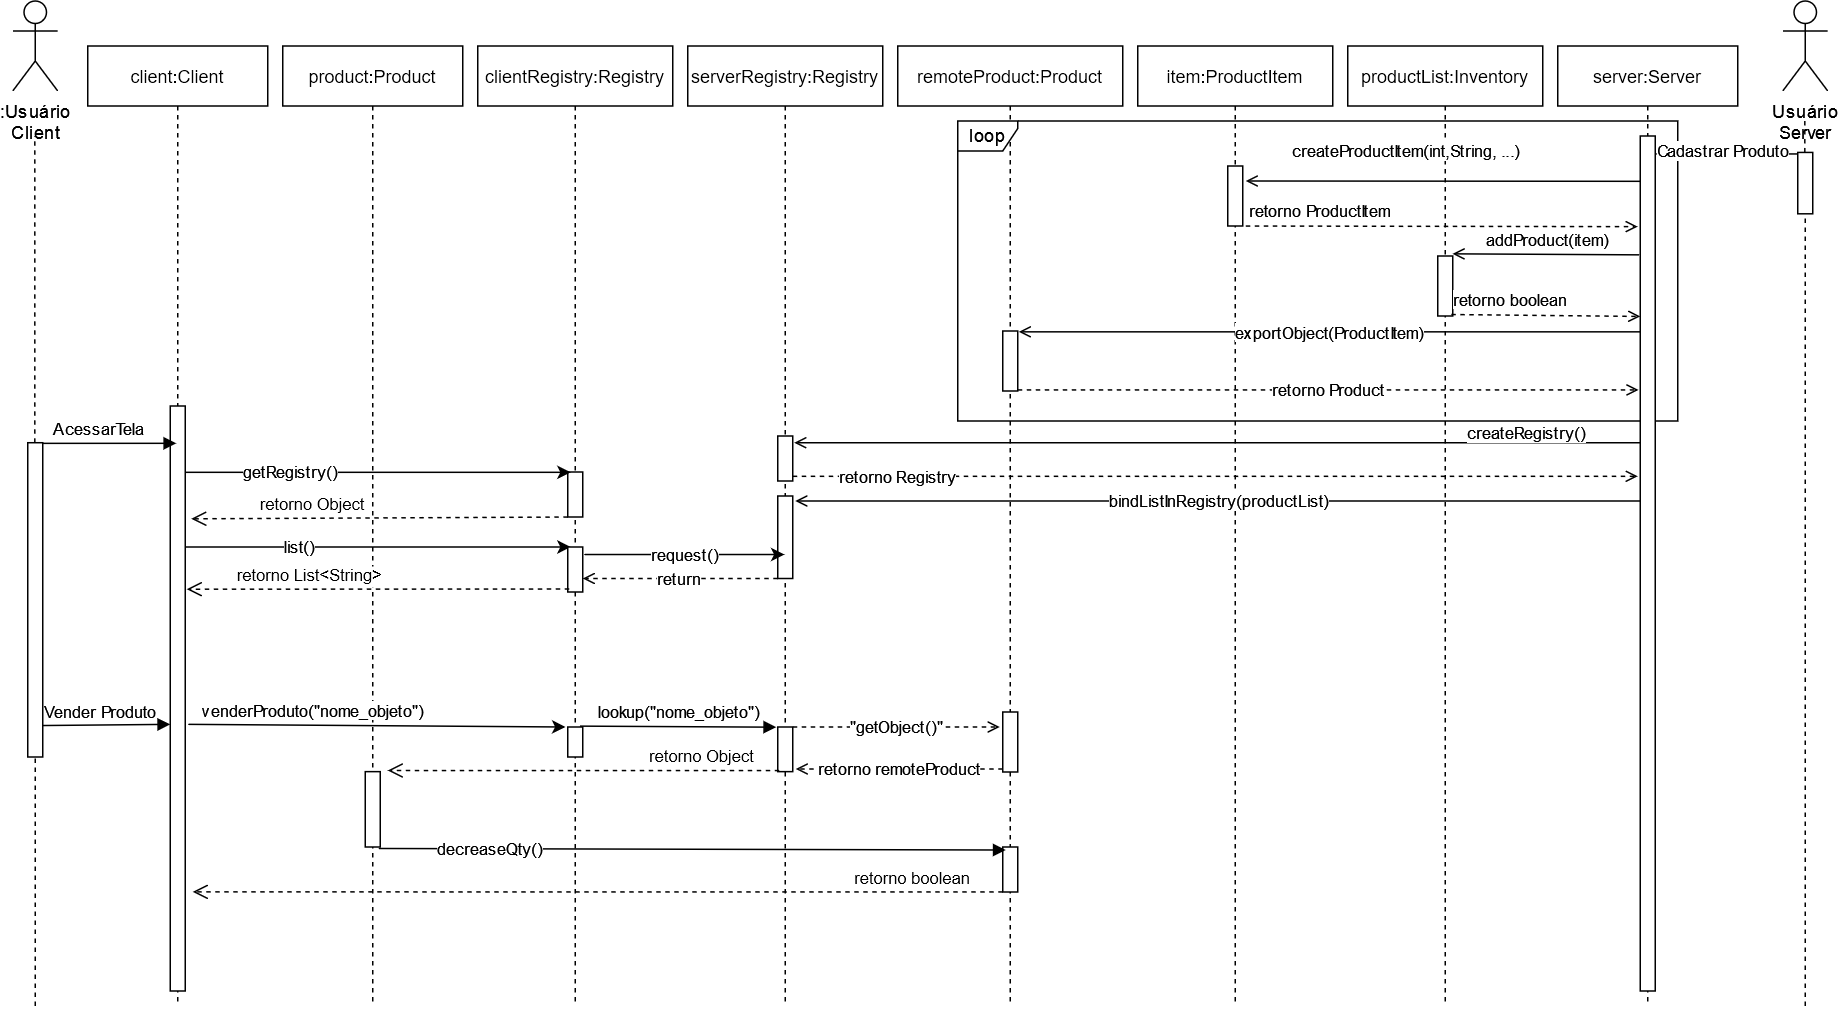

The diagram above was exported from draw.io. Its source (the exported page's mxGraphModel, read from the mxfile embedded in the PNG):
<mxGraphModel dx="2881" dy="1114" grid="1" gridSize="10" guides="1" tooltips="1" connect="1" arrows="1" fold="1" page="1" pageScale="1" pageWidth="850" pageHeight="1100" math="0" shadow="0">
  <root>
    <mxCell id="0" />
    <mxCell id="1" parent="0" />
    <mxCell id="2" value="product:Product" style="shape=umlLifeline;perimeter=lifelinePerimeter;container=1;collapsible=0;recursiveResize=0;rounded=0;shadow=0;strokeWidth=1;" vertex="1" parent="1">
      <mxGeometry x="-20" y="60" width="120" height="640" as="geometry" />
    </mxCell>
    <mxCell id="3" value="" style="points=[];perimeter=orthogonalPerimeter;rounded=0;shadow=0;strokeWidth=1;" vertex="1" parent="2">
      <mxGeometry x="55" y="483.76" width="10" height="50.24" as="geometry" />
    </mxCell>
    <mxCell id="4" value="list()" style="rounded=0;orthogonalLoop=1;jettySize=auto;html=1;entryX=0.2;entryY=0.007;entryDx=0;entryDy=0;entryPerimeter=0;" edge="1" parent="2">
      <mxGeometry x="-0.4163" relative="1" as="geometry">
        <mxPoint x="-65" y="334" as="sourcePoint" />
        <mxPoint x="192" y="334" as="targetPoint" />
        <mxPoint as="offset" />
      </mxGeometry>
    </mxCell>
    <mxCell id="5" value="clientRegistry:Registry" style="shape=umlLifeline;perimeter=lifelinePerimeter;container=1;collapsible=0;recursiveResize=0;rounded=0;shadow=0;strokeWidth=1;size=40;" vertex="1" parent="1">
      <mxGeometry x="110" y="60" width="130" height="640" as="geometry" />
    </mxCell>
    <mxCell id="6" value="" style="points=[];perimeter=orthogonalPerimeter;rounded=0;shadow=0;strokeWidth=1;" vertex="1" parent="5">
      <mxGeometry x="60" y="284" width="10" height="30" as="geometry" />
    </mxCell>
    <mxCell id="7" value="" style="points=[];perimeter=orthogonalPerimeter;rounded=0;shadow=0;strokeWidth=1;" vertex="1" parent="5">
      <mxGeometry x="60" y="454" width="10" height="20" as="geometry" />
    </mxCell>
    <mxCell id="8" value="" style="points=[];perimeter=orthogonalPerimeter;rounded=0;shadow=0;strokeWidth=1;" vertex="1" parent="5">
      <mxGeometry x="60" y="334" width="10" height="30" as="geometry" />
    </mxCell>
    <mxCell id="9" value="remoteProduct:Product" style="shape=umlLifeline;perimeter=lifelinePerimeter;container=1;collapsible=0;recursiveResize=0;rounded=0;shadow=0;strokeWidth=1;" vertex="1" parent="1">
      <mxGeometry x="390" y="60" width="150" height="640" as="geometry" />
    </mxCell>
    <mxCell id="10" value="" style="points=[];perimeter=orthogonalPerimeter;rounded=0;shadow=0;strokeWidth=1;" vertex="1" parent="9">
      <mxGeometry x="70" y="534" width="10" height="30" as="geometry" />
    </mxCell>
    <mxCell id="11" value="" style="points=[];perimeter=orthogonalPerimeter;rounded=0;shadow=0;strokeWidth=1;" vertex="1" parent="9">
      <mxGeometry x="70" y="444" width="10" height="40" as="geometry" />
    </mxCell>
    <mxCell id="12" value="client:Client" style="shape=umlLifeline;perimeter=lifelinePerimeter;container=1;collapsible=0;recursiveResize=0;rounded=0;shadow=0;strokeWidth=1;" vertex="1" parent="1">
      <mxGeometry x="-150" y="60" width="120" height="640" as="geometry" />
    </mxCell>
    <mxCell id="13" value="" style="points=[];perimeter=orthogonalPerimeter;rounded=0;shadow=0;strokeWidth=1;" vertex="1" parent="12">
      <mxGeometry x="55" y="240" width="10" height="390" as="geometry" />
    </mxCell>
    <mxCell id="14" value="Vender Produto" style="endArrow=block;html=1;exitX=1;exitY=0.002;exitDx=0;exitDy=0;exitPerimeter=0;endFill=1;entryX=0;entryY=0.348;entryDx=0;entryDy=0;entryPerimeter=0;" edge="1" parent="12">
      <mxGeometry x="-0.1015" y="9" width="50" height="50" relative="1" as="geometry">
        <mxPoint x="-30" y="453.01904" as="sourcePoint" />
        <mxPoint x="54.999999999999545" y="452.23296000000005" as="targetPoint" />
        <mxPoint as="offset" />
      </mxGeometry>
    </mxCell>
    <mxCell id="15" value="&lt;div&gt;:Usuário&lt;/div&gt;&lt;div&gt;Client&lt;br&gt;&lt;/div&gt;" style="shape=umlActor;verticalLabelPosition=bottom;verticalAlign=top;html=1;outlineConnect=0;" vertex="1" parent="1">
      <mxGeometry x="-200" y="30" width="30" height="60" as="geometry" />
    </mxCell>
    <mxCell id="16" value="" style="endArrow=none;dashed=1;html=1;" edge="1" target="19" parent="1">
      <mxGeometry width="50" height="50" relative="1" as="geometry">
        <mxPoint x="-185" y="700" as="sourcePoint" />
        <mxPoint x="-185.32999999999993" y="120" as="targetPoint" />
      </mxGeometry>
    </mxCell>
    <mxCell id="17" value="" style="group" vertex="1" connectable="0" parent="1">
      <mxGeometry x="-190" y="120" width="10" height="320" as="geometry" />
    </mxCell>
    <mxCell id="18" value="" style="endArrow=none;dashed=1;html=1;" edge="1" parent="17" source="19">
      <mxGeometry width="50" height="50" relative="1" as="geometry">
        <mxPoint x="4.670000000000002" y="380.9523809523809" as="sourcePoint" />
        <mxPoint x="4.670000000000002" as="targetPoint" />
      </mxGeometry>
    </mxCell>
    <mxCell id="19" value="" style="points=[];perimeter=orthogonalPerimeter;rounded=0;shadow=0;strokeWidth=1;" vertex="1" parent="17">
      <mxGeometry y="204.48000000000002" width="10" height="209.52" as="geometry" />
    </mxCell>
    <mxCell id="20" value="AcessarTela" style="endArrow=block;html=1;exitX=1;exitY=0.002;exitDx=0;exitDy=0;exitPerimeter=0;endFill=1;entryX=0.492;entryY=0.142;entryDx=0;entryDy=0;entryPerimeter=0;" edge="1" source="19" parent="1">
      <mxGeometry x="-0.1708" y="10" width="50" height="50" relative="1" as="geometry">
        <mxPoint x="120" y="614" as="sourcePoint" />
        <mxPoint x="-90.96000000000004" y="324.8800000000001" as="targetPoint" />
        <mxPoint as="offset" />
      </mxGeometry>
    </mxCell>
    <mxCell id="21" value="retorno Object" style="verticalAlign=bottom;endArrow=open;dashed=1;endSize=8;shadow=0;strokeWidth=1;exitX=0;exitY=1;exitDx=0;exitDy=0;exitPerimeter=0;entryX=1.4;entryY=0.094;entryDx=0;entryDy=0;entryPerimeter=0;" edge="1" source="6" parent="1">
      <mxGeometry x="0.3591" relative="1" as="geometry">
        <mxPoint x="-81" y="375.19488" as="targetPoint" />
        <mxPoint x="174.94000000000005" y="393.55000000000007" as="sourcePoint" />
        <mxPoint as="offset" />
      </mxGeometry>
    </mxCell>
    <mxCell id="22" value="lookup(&quot;nome_objeto&quot;)" style="endArrow=block;html=1;endFill=1;entryX=-0.1;entryY=0.004;entryDx=0;entryDy=0;entryPerimeter=0;exitX=0.8;exitY=-0.029;exitDx=0;exitDy=0;exitPerimeter=0;" edge="1" source="7" target="27" parent="1">
      <mxGeometry y="10" width="50" height="50" relative="1" as="geometry">
        <mxPoint x="175" y="404" as="sourcePoint" />
        <mxPoint x="180" y="344" as="targetPoint" />
        <mxPoint as="offset" />
      </mxGeometry>
    </mxCell>
    <mxCell id="23" value="retorno boolean" style="verticalAlign=bottom;endArrow=open;dashed=1;endSize=8;shadow=0;strokeWidth=1;exitX=0;exitY=0.998;exitDx=0;exitDy=0;exitPerimeter=0;entryX=1.5;entryY=0.555;entryDx=0;entryDy=0;entryPerimeter=0;" edge="1" source="10" parent="1">
      <mxGeometry x="-0.7778" relative="1" as="geometry">
        <mxPoint x="-80.00000000000045" y="623.9136000000001" as="targetPoint" />
        <mxPoint x="360.7099999999998" y="523.8800000000001" as="sourcePoint" />
        <mxPoint as="offset" />
      </mxGeometry>
    </mxCell>
    <mxCell id="24" value="decreaseQty()" style="endArrow=block;html=1;endFill=1;entryX=0.2;entryY=0.067;entryDx=0;entryDy=0;entryPerimeter=0;exitX=0.9;exitY=0.033;exitDx=0;exitDy=0;exitPerimeter=0;" edge="1" target="10" parent="1">
      <mxGeometry x="-0.6414" width="50" height="50" relative="1" as="geometry">
        <mxPoint x="44" y="594.99" as="sourcePoint" />
        <mxPoint x="358.35000000000014" y="494.00000000000006" as="targetPoint" />
        <mxPoint as="offset" />
      </mxGeometry>
    </mxCell>
    <mxCell id="25" value="getRegistry()" style="rounded=0;orthogonalLoop=1;jettySize=auto;html=1;entryX=0.2;entryY=0.007;entryDx=0;entryDy=0;entryPerimeter=0;" edge="1" target="6" parent="1">
      <mxGeometry x="-0.4554" relative="1" as="geometry">
        <mxPoint x="-85.00000000000045" y="344.21000000000004" as="sourcePoint" />
        <mxPoint as="offset" />
      </mxGeometry>
    </mxCell>
    <mxCell id="26" value="serverRegistry:Registry" style="shape=umlLifeline;perimeter=lifelinePerimeter;container=1;collapsible=0;recursiveResize=0;rounded=0;shadow=0;strokeWidth=1;size=40;" vertex="1" parent="1">
      <mxGeometry x="250" y="60" width="130" height="640" as="geometry" />
    </mxCell>
    <mxCell id="27" value="" style="points=[];perimeter=orthogonalPerimeter;rounded=0;shadow=0;strokeWidth=1;" vertex="1" parent="26">
      <mxGeometry x="60" y="454" width="10" height="29.76" as="geometry" />
    </mxCell>
    <mxCell id="28" value="" style="points=[];perimeter=orthogonalPerimeter;rounded=0;shadow=0;strokeWidth=1;" vertex="1" parent="26">
      <mxGeometry x="60" y="300" width="10" height="55" as="geometry" />
    </mxCell>
    <mxCell id="29" value="" style="points=[];perimeter=orthogonalPerimeter;rounded=0;shadow=0;strokeWidth=1;" vertex="1" parent="26">
      <mxGeometry x="60" y="260" width="10" height="30" as="geometry" />
    </mxCell>
    <mxCell id="30" value="productList:Inventory" style="shape=umlLifeline;perimeter=lifelinePerimeter;container=1;collapsible=0;recursiveResize=0;rounded=0;shadow=0;strokeWidth=1;size=40;" vertex="1" parent="1">
      <mxGeometry x="690" y="60" width="130" height="640" as="geometry" />
    </mxCell>
    <mxCell id="31" value="loop" style="shape=umlFrame;whiteSpace=wrap;html=1;width=40;height=20;" vertex="1" parent="30">
      <mxGeometry x="-260" y="50" width="480" height="200" as="geometry" />
    </mxCell>
    <mxCell id="32" value="" style="points=[];perimeter=orthogonalPerimeter;rounded=0;shadow=0;strokeWidth=1;" vertex="1" parent="30">
      <mxGeometry x="60" y="140" width="10" height="40" as="geometry" />
    </mxCell>
    <mxCell id="33" value="server:Server" style="shape=umlLifeline;perimeter=lifelinePerimeter;container=1;collapsible=0;recursiveResize=0;rounded=0;shadow=0;strokeWidth=1;" vertex="1" parent="1">
      <mxGeometry x="830" y="60" width="120" height="640" as="geometry" />
    </mxCell>
    <mxCell id="34" value="" style="points=[];perimeter=orthogonalPerimeter;rounded=0;shadow=0;strokeWidth=1;" vertex="1" parent="33">
      <mxGeometry x="55" y="60" width="10" height="570" as="geometry" />
    </mxCell>
    <mxCell id="35" value="" style="group" vertex="1" connectable="0" parent="1">
      <mxGeometry x="980" y="30" width="30" height="520" as="geometry" />
    </mxCell>
    <mxCell id="36" value="&lt;div&gt;Usuário&lt;/div&gt;&lt;div&gt;Server&lt;br&gt;&lt;/div&gt;" style="shape=umlActor;verticalLabelPosition=bottom;verticalAlign=top;html=1;outlineConnect=0;" vertex="1" parent="35">
      <mxGeometry width="30" height="60" as="geometry" />
    </mxCell>
    <mxCell id="37" value="" style="endArrow=none;dashed=1;html=1;" edge="1" parent="35" target="40">
      <mxGeometry width="50" height="50" relative="1" as="geometry">
        <mxPoint x="15" y="670" as="sourcePoint" />
        <mxPoint x="14.670000000000073" y="90" as="targetPoint" />
      </mxGeometry>
    </mxCell>
    <mxCell id="38" value="" style="group" vertex="1" connectable="0" parent="35">
      <mxGeometry x="10" y="80" width="10" height="220" as="geometry" />
    </mxCell>
    <mxCell id="39" value="" style="endArrow=none;dashed=1;html=1;" edge="1" parent="38" source="40">
      <mxGeometry width="50" height="50" relative="1" as="geometry">
        <mxPoint x="4.670000000000002" y="261.90476190476187" as="sourcePoint" />
        <mxPoint x="4.670000000000002" as="targetPoint" />
      </mxGeometry>
    </mxCell>
    <mxCell id="40" value="" style="points=[];perimeter=orthogonalPerimeter;rounded=0;shadow=0;strokeWidth=1;" vertex="1" parent="38">
      <mxGeometry y="20.955000000000002" width="10" height="40.92" as="geometry" />
    </mxCell>
    <mxCell id="41" value="retorno Object" style="verticalAlign=bottom;endArrow=open;dashed=1;endSize=8;shadow=0;strokeWidth=1;exitX=0.1;exitY=0.975;exitDx=0;exitDy=0;exitPerimeter=0;" edge="1" source="27" parent="1">
      <mxGeometry x="-0.6092" relative="1" as="geometry">
        <mxPoint x="50" y="543" as="targetPoint" />
        <mxPoint x="180" y="384" as="sourcePoint" />
        <mxPoint as="offset" />
      </mxGeometry>
    </mxCell>
    <mxCell id="42" value="retorno List&lt;String&gt;" style="verticalAlign=bottom;endArrow=open;dashed=1;endSize=8;shadow=0;strokeWidth=1;exitX=0.1;exitY=0.933;exitDx=0;exitDy=0;exitPerimeter=0;entryX=1.1;entryY=0.181;entryDx=0;entryDy=0;entryPerimeter=0;" edge="1" source="8" parent="1">
      <mxGeometry x="0.3591" relative="1" as="geometry">
        <mxPoint x="-84.00000000000045" y="422.13311999999996" as="targetPoint" />
        <mxPoint x="180" y="384" as="sourcePoint" />
        <mxPoint as="offset" />
      </mxGeometry>
    </mxCell>
    <mxCell id="43" value="request()" style="edgeStyle=none;rounded=0;orthogonalLoop=1;jettySize=auto;html=1;exitX=1.1;exitY=0.167;exitDx=0;exitDy=0;exitPerimeter=0;" edge="1" source="8" parent="1">
      <mxGeometry relative="1" as="geometry">
        <mxPoint x="314.49999999999955" y="399.01" as="targetPoint" />
      </mxGeometry>
    </mxCell>
    <mxCell id="44" value="return" style="edgeStyle=none;rounded=0;orthogonalLoop=1;jettySize=auto;html=1;dashed=1;endArrow=open;endFill=0;entryX=1;entryY=0.7;entryDx=0;entryDy=0;entryPerimeter=0;" edge="1" source="28" target="8" parent="1">
      <mxGeometry relative="1" as="geometry" />
    </mxCell>
    <mxCell id="45" value="venderProduto(&quot;nome_objeto&quot;)" style="rounded=0;orthogonalLoop=1;jettySize=auto;html=1;entryX=0.2;entryY=0.007;entryDx=0;entryDy=0;entryPerimeter=0;exitX=1.3;exitY=0.348;exitDx=0;exitDy=0;exitPerimeter=0;" edge="1" parent="1">
      <mxGeometry x="-0.3453" y="10" relative="1" as="geometry">
        <mxPoint x="-83.00000000000045" y="512.2329599999998" as="sourcePoint" />
        <mxPoint x="168.50000000000045" y="514" as="targetPoint" />
        <mxPoint as="offset" />
      </mxGeometry>
    </mxCell>
    <mxCell id="46" value="Cadastrar Produto" style="edgeStyle=none;rounded=0;orthogonalLoop=1;jettySize=auto;html=1;entryX=1;entryY=0.021;entryDx=0;entryDy=0;entryPerimeter=0;endArrow=open;endFill=0;" edge="1" source="40" target="34" parent="1">
      <mxGeometry x="0.0526" y="-2" relative="1" as="geometry">
        <mxPoint as="offset" />
      </mxGeometry>
    </mxCell>
    <mxCell id="47" value="createProductItem(int,String, ...)" style="edgeStyle=none;rounded=0;orthogonalLoop=1;jettySize=auto;html=1;endArrow=open;endFill=0;entryX=1.2;entryY=0.25;entryDx=0;entryDy=0;entryPerimeter=0;exitX=0;exitY=0.053;exitDx=0;exitDy=0;exitPerimeter=0;" edge="1" source="34" target="49" parent="1">
      <mxGeometry x="0.1788" y="-20" relative="1" as="geometry">
        <mxPoint x="880" y="300" as="sourcePoint" />
        <mxPoint x="820" y="300" as="targetPoint" />
        <mxPoint as="offset" />
      </mxGeometry>
    </mxCell>
    <mxCell id="48" value="item:ProductItem" style="shape=umlLifeline;perimeter=lifelinePerimeter;container=1;collapsible=0;recursiveResize=0;rounded=0;shadow=0;strokeWidth=1;size=40;" vertex="1" parent="1">
      <mxGeometry x="550" y="60" width="130" height="640" as="geometry" />
    </mxCell>
    <mxCell id="49" value="" style="points=[];perimeter=orthogonalPerimeter;rounded=0;shadow=0;strokeWidth=1;" vertex="1" parent="48">
      <mxGeometry x="60" y="80" width="10" height="40" as="geometry" />
    </mxCell>
    <mxCell id="50" value="addProduct(item)" style="edgeStyle=none;rounded=0;orthogonalLoop=1;jettySize=auto;html=1;endArrow=open;endFill=0;exitX=-0.057;exitY=0.139;exitDx=0;exitDy=0;exitPerimeter=0;entryX=0.986;entryY=-0.036;entryDx=0;entryDy=0;entryPerimeter=0;" edge="1" source="34" target="32" parent="1">
      <mxGeometry x="-0.0116" y="-10" relative="1" as="geometry">
        <mxPoint x="880" y="360" as="sourcePoint" />
        <mxPoint x="760" y="360" as="targetPoint" />
        <mxPoint as="offset" />
      </mxGeometry>
    </mxCell>
    <mxCell id="51" value="retorno ProductItem" style="edgeStyle=none;rounded=0;orthogonalLoop=1;jettySize=auto;html=1;endArrow=open;endFill=0;exitX=1.2;exitY=1;exitDx=0;exitDy=0;exitPerimeter=0;dashed=1;entryX=-0.171;entryY=0.106;entryDx=0;entryDy=0;entryPerimeter=0;" edge="1" source="49" target="34" parent="1">
      <mxGeometry x="-0.6327" y="10" relative="1" as="geometry">
        <mxPoint x="886" y="329.79999999999995" as="targetPoint" />
        <mxPoint as="offset" />
      </mxGeometry>
    </mxCell>
    <mxCell id="52" value="retorno boolean" style="edgeStyle=none;rounded=0;orthogonalLoop=1;jettySize=auto;html=1;dashed=1;endArrow=open;endFill=0;exitX=0.9;exitY=0.975;exitDx=0;exitDy=0;exitPerimeter=0;entryX=0;entryY=0.211;entryDx=0;entryDy=0;entryPerimeter=0;" edge="1" source="32" target="34" parent="1">
      <mxGeometry x="-0.3822" y="10" relative="1" as="geometry">
        <mxPoint x="760" y="400" as="sourcePoint" />
        <mxPoint x="883" y="389" as="targetPoint" />
        <mxPoint as="offset" />
      </mxGeometry>
    </mxCell>
    <mxCell id="53" value="&quot;getObject()&quot;" style="edgeStyle=none;rounded=0;orthogonalLoop=1;jettySize=auto;html=1;dashed=1;endArrow=open;endFill=0;entryX=-0.2;entryY=0.25;entryDx=0;entryDy=0;entryPerimeter=0;" edge="1" source="27" target="11" parent="1">
      <mxGeometry relative="1" as="geometry" />
    </mxCell>
    <mxCell id="54" value="retorno remoteProduct" style="edgeStyle=none;rounded=0;orthogonalLoop=1;jettySize=auto;html=1;dashed=1;endArrow=open;endFill=0;entryX=1.2;entryY=0.941;entryDx=0;entryDy=0;entryPerimeter=0;" edge="1" source="11" target="27" parent="1">
      <mxGeometry relative="1" as="geometry" />
    </mxCell>
    <mxCell id="55" value="createRegistry()" style="edgeStyle=none;rounded=0;orthogonalLoop=1;jettySize=auto;html=1;entryX=1.1;entryY=0.15;entryDx=0;entryDy=0;entryPerimeter=0;endArrow=open;endFill=0;" edge="1" source="34" target="29" parent="1">
      <mxGeometry x="-0.734" y="-7" relative="1" as="geometry">
        <mxPoint as="offset" />
      </mxGeometry>
    </mxCell>
    <mxCell id="56" value="retorno Registry" style="edgeStyle=none;rounded=0;orthogonalLoop=1;jettySize=auto;html=1;entryX=-0.167;entryY=0.398;entryDx=0;entryDy=0;entryPerimeter=0;endArrow=open;endFill=0;dashed=1;" edge="1" source="29" target="34" parent="1">
      <mxGeometry x="-0.7515" relative="1" as="geometry">
        <mxPoint as="offset" />
      </mxGeometry>
    </mxCell>
    <mxCell id="57" value="retorno Product" style="edgeStyle=none;rounded=0;orthogonalLoop=1;jettySize=auto;html=1;entryX=-0.114;entryY=0.297;entryDx=0;entryDy=0;entryPerimeter=0;endArrow=open;endFill=0;dashed=1;" edge="1" source="58" target="34" parent="1">
      <mxGeometry relative="1" as="geometry" />
    </mxCell>
    <mxCell id="58" value="" style="points=[];perimeter=orthogonalPerimeter;rounded=0;shadow=0;strokeWidth=1;" vertex="1" parent="1">
      <mxGeometry x="460" y="250" width="10" height="40" as="geometry" />
    </mxCell>
    <mxCell id="59" value="exportObject(ProductItem)" style="edgeStyle=none;rounded=0;orthogonalLoop=1;jettySize=auto;html=1;entryX=1.071;entryY=0.014;entryDx=0;entryDy=0;entryPerimeter=0;endArrow=open;endFill=0;" edge="1" source="34" target="58" parent="1">
      <mxGeometry relative="1" as="geometry" />
    </mxCell>
    <mxCell id="60" value="bindListInRegistry(productList)" style="edgeStyle=none;rounded=0;orthogonalLoop=1;jettySize=auto;html=1;entryX=1.167;entryY=0.111;entryDx=0;entryDy=0;entryPerimeter=0;endArrow=open;endFill=0;" edge="1" source="34" parent="1">
      <mxGeometry relative="1" as="geometry">
        <mxPoint x="321.6699999999996" y="363.33000000000015" as="targetPoint" />
      </mxGeometry>
    </mxCell>
  </root>
</mxGraphModel>